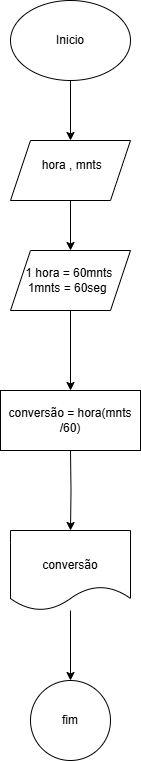

The diagram above was exported from draw.io. Its source (the exported page's mxGraphModel, read from the mxfile embedded in the PNG):
<mxGraphModel dx="880" dy="460" grid="1" gridSize="10" guides="1" tooltips="1" connect="1" arrows="1" fold="1" page="1" pageScale="1" pageWidth="827" pageHeight="1169" math="0" shadow="0">
  <root>
    <mxCell id="0" />
    <mxCell id="1" parent="0" />
    <mxCell id="uv2ElzeNCxNi1AjGGgd7-5" style="edgeStyle=orthogonalEdgeStyle;rounded=0;orthogonalLoop=1;jettySize=auto;html=1;entryX=0.5;entryY=0;entryDx=0;entryDy=0;" edge="1" parent="1" source="uv2ElzeNCxNi1AjGGgd7-1" target="uv2ElzeNCxNi1AjGGgd7-4">
      <mxGeometry relative="1" as="geometry" />
    </mxCell>
    <mxCell id="uv2ElzeNCxNi1AjGGgd7-1" value="" style="ellipse;whiteSpace=wrap;html=1;" vertex="1" parent="1">
      <mxGeometry x="320" y="20" width="120" height="80" as="geometry" />
    </mxCell>
    <mxCell id="uv2ElzeNCxNi1AjGGgd7-2" value="Inicio" style="text;html=1;align=center;verticalAlign=middle;whiteSpace=wrap;rounded=0;" vertex="1" parent="1">
      <mxGeometry x="350" y="45" width="60" height="30" as="geometry" />
    </mxCell>
    <mxCell id="uv2ElzeNCxNi1AjGGgd7-9" style="edgeStyle=orthogonalEdgeStyle;rounded=0;orthogonalLoop=1;jettySize=auto;html=1;" edge="1" parent="1" source="uv2ElzeNCxNi1AjGGgd7-4" target="uv2ElzeNCxNi1AjGGgd7-7">
      <mxGeometry relative="1" as="geometry" />
    </mxCell>
    <mxCell id="uv2ElzeNCxNi1AjGGgd7-4" value="" style="shape=parallelogram;perimeter=parallelogramPerimeter;whiteSpace=wrap;html=1;fixedSize=1;" vertex="1" parent="1">
      <mxGeometry x="320" y="160" width="120" height="60" as="geometry" />
    </mxCell>
    <mxCell id="uv2ElzeNCxNi1AjGGgd7-6" value="&amp;nbsp;hora , mnts" style="text;html=1;align=center;verticalAlign=middle;whiteSpace=wrap;rounded=0;" vertex="1" parent="1">
      <mxGeometry x="335" y="170" width="90" height="30" as="geometry" />
    </mxCell>
    <mxCell id="uv2ElzeNCxNi1AjGGgd7-11" value="" style="edgeStyle=orthogonalEdgeStyle;rounded=0;orthogonalLoop=1;jettySize=auto;html=1;" edge="1" parent="1" source="uv2ElzeNCxNi1AjGGgd7-7" target="uv2ElzeNCxNi1AjGGgd7-10">
      <mxGeometry relative="1" as="geometry" />
    </mxCell>
    <mxCell id="uv2ElzeNCxNi1AjGGgd7-7" value="" style="shape=parallelogram;perimeter=parallelogramPerimeter;whiteSpace=wrap;html=1;fixedSize=1;" vertex="1" parent="1">
      <mxGeometry x="320" y="270" width="120" height="60" as="geometry" />
    </mxCell>
    <mxCell id="uv2ElzeNCxNi1AjGGgd7-8" value="1 hora = 60mnts&amp;nbsp;&lt;div&gt;1mnts = 60seg&amp;nbsp;&amp;nbsp;&lt;/div&gt;" style="text;html=1;align=center;verticalAlign=middle;whiteSpace=wrap;rounded=0;" vertex="1" parent="1">
      <mxGeometry x="327.5" y="285" width="105" height="30" as="geometry" />
    </mxCell>
    <mxCell id="uv2ElzeNCxNi1AjGGgd7-10" value="" style="whiteSpace=wrap;html=1;" vertex="1" parent="1">
      <mxGeometry x="310" y="410" width="140" height="60" as="geometry" />
    </mxCell>
    <mxCell id="uv2ElzeNCxNi1AjGGgd7-16" style="edgeStyle=orthogonalEdgeStyle;rounded=0;orthogonalLoop=1;jettySize=auto;html=1;entryX=0.5;entryY=0;entryDx=0;entryDy=0;" edge="1" parent="1" target="uv2ElzeNCxNi1AjGGgd7-14">
      <mxGeometry relative="1" as="geometry">
        <mxPoint x="380" y="470" as="sourcePoint" />
      </mxGeometry>
    </mxCell>
    <mxCell id="uv2ElzeNCxNi1AjGGgd7-12" value="conversão = hora(mnts /60)" style="text;html=1;align=center;verticalAlign=middle;whiteSpace=wrap;rounded=0;" vertex="1" parent="1">
      <mxGeometry x="310" y="425" width="140" height="30" as="geometry" />
    </mxCell>
    <mxCell id="uv2ElzeNCxNi1AjGGgd7-20" style="edgeStyle=orthogonalEdgeStyle;rounded=0;orthogonalLoop=1;jettySize=auto;html=1;" edge="1" parent="1" source="uv2ElzeNCxNi1AjGGgd7-14" target="uv2ElzeNCxNi1AjGGgd7-17">
      <mxGeometry relative="1" as="geometry" />
    </mxCell>
    <mxCell id="uv2ElzeNCxNi1AjGGgd7-14" value="" style="shape=document;whiteSpace=wrap;html=1;boundedLbl=1;" vertex="1" parent="1">
      <mxGeometry x="320" y="550" width="120" height="80" as="geometry" />
    </mxCell>
    <mxCell id="uv2ElzeNCxNi1AjGGgd7-15" value="conversão" style="text;html=1;align=center;verticalAlign=middle;whiteSpace=wrap;rounded=0;" vertex="1" parent="1">
      <mxGeometry x="350" y="570" width="60" height="30" as="geometry" />
    </mxCell>
    <mxCell id="uv2ElzeNCxNi1AjGGgd7-17" value="" style="ellipse;whiteSpace=wrap;html=1;aspect=fixed;" vertex="1" parent="1">
      <mxGeometry x="340" y="700" width="80" height="80" as="geometry" />
    </mxCell>
    <mxCell id="uv2ElzeNCxNi1AjGGgd7-21" value="fim" style="text;html=1;align=center;verticalAlign=middle;whiteSpace=wrap;rounded=0;" vertex="1" parent="1">
      <mxGeometry x="350" y="727.5" width="60" height="25" as="geometry" />
    </mxCell>
  </root>
</mxGraphModel>